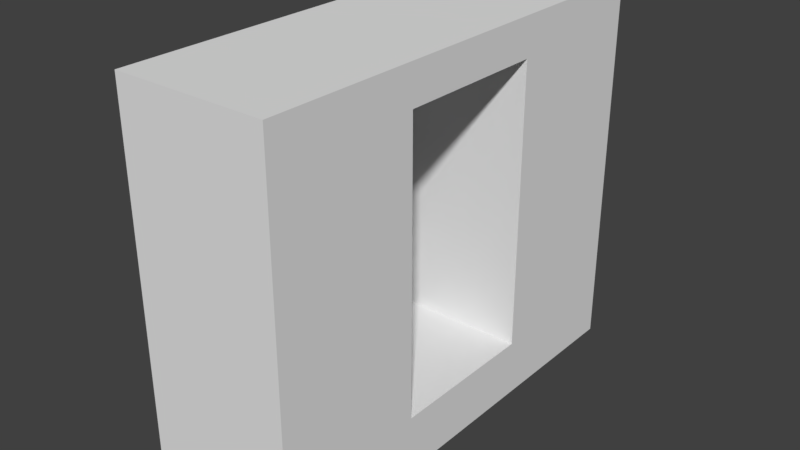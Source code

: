 # Source: Window_0.2x2x2.5.blend  (saved by Blender 2.79.0; exported with 4.5.12 LTS)
import bpy
from mathutils import Matrix  # noqa: F401  (used for matrix-valued properties, if any)

bpy.ops.wm.read_factory_settings(use_empty=True)
scene = bpy.context.scene
scene.name = 'Scene'

# ---- collections
col_collection_1 = bpy.data.collections.new('Collection 1'); scene.collection.children.link(col_collection_1)

# ---- materials (node trees are filled in below, after node groups)
mat_material = bpy.data.materials.new('Material')
mat_material.alpha_threshold = 0.0
mat_material.use_transparent_shadow = False
mat_material.roughness = 0.5
mat_material.line_color = (0.0, 0.0, 0.0, 1.0)

# ---- material node trees

# ---- world
world_world = bpy.data.worlds.new('World'); scene.world = world_world
world_world.color = (0.05088, 0.05088, 0.05088)
world_world.use_sun_shadow = False
world_world.sun_shadow_jitter_overblur = 0.0
world_world.cycles.sampling_method = 'MANUAL'

# ---- meshes
me_hallwallwindow_2x6x5 = bpy.data.meshes.new('HallWallWindow_2x6x5')
me_hallwallwindow_2x6x5.from_pydata([(2.0, -2.623e-07, -6.0), (2.0, 0.0, 0.0), (-1.192e-07, -7.816e-15, -1.788e-07), (3.576e-07, -2.623e-07, -6.0), (2.0, 5.0, -6.0), (2.0, 5.0, 4.212e-07), (-3.576e-07, 5.0, -5.325e-07), (5.96e-08, 5.0, -6.0), (2.0, -8.742e-08, -2.0), (-2.534e-08, -8.742e-08, -2.0), (2.0, 5.0, -2.0), (-2.755e-07, 5.0, -2.0), (2.424e-07, -1.748e-07, -4.0), (-4.118e-08, 5.0, -4.0), (2.0, -1.748e-07, -4.0), (2.0, 5.0, -4.0), (-2.24e-07, 4.5, -2.0), (2.0, 4.5, -2.0), (2.0, 4.5, -4.0), (1.722e-08, 4.5, -4.0), (1.861e-07, 0.75, -4.0), (2.0, 0.75, -4.0), (2.0, 0.75, -2.0), (-7.5e-08, 0.75, -2.0), (2.0, 2.0, -4.0), (0.2, 0.75, -2.0), (2.0, 2.0, -2.0), (-1.495e-07, 2.0, -2.0), (0.2, 4.5, -4.0), (5.557e-08, 0.75, -3.0), (0.2, 4.5, -2.0), (0.2, 0.75, -4.0), (1.017e-07, 2.0, -4.0), (0.2, 0.75, -3.0), (0.2, 2.0, -4.0), (0.2, 2.0, -2.0)], [], [(8, 1, 2, 9), (10, 11, 6, 5), (0, 4, 15, 18, 24, 21, 14), (8, 22, 26, 17, 10, 5, 1), (12, 20, 32, 19, 13, 7, 3), (1, 5, 6, 2), (9, 8, 22, 25, 23), (18, 15, 10, 17), (0, 14, 12, 3), (4, 7, 13, 15), (4, 0, 3, 7), (15, 13, 11, 10), (16, 11, 13, 19), (8, 9, 12, 14), (35, 30, 17, 26), (9, 23, 29, 20, 12), (34, 28, 19, 32), (33, 31, 20, 29), (14, 12, 20, 31, 21), (2, 6, 11, 16, 27, 23, 9), (14, 21, 22, 8), (30, 16, 19, 28), (25, 33, 29, 23), (17, 30, 28, 18), (31, 34, 32, 20), (21, 24, 34, 31), (24, 18, 28, 34), (25, 35, 26, 22), (23, 27, 35, 25), (27, 16, 30, 35), (34, 35, 25, 31), (23, 27, 32, 20), (27, 35, 34, 32), (21, 31, 33, 25, 22)])
me_hallwallwindow_2x6x5.materials.append(mat_material)
me_hallwallwindow_2x6x5.use_remesh_preserve_volume = False
me_hallwallwindow_2x6x5.use_remesh_preserve_attributes = False
me_hallwallwindow_2x6x5.use_mirror_vertex_groups = False
me_hallwallwindow_2x6x5.update()

# ---- objects
ob_hallwallwindow_2x6x5 = bpy.data.objects.new('HallWallWindow_2x6x5', me_hallwallwindow_2x6x5)

# ---- transforms, parenting, visibility, modifiers, constraints
ob_hallwallwindow_2x6x5.location = (0.0, 0.0, 0.0)
ob_hallwallwindow_2x6x5.rotation_euler = (1.571, -0.0, 0.0)
ob_hallwallwindow_2x6x5.lock_rotations_4d = False
ob_hallwallwindow_2x6x5.empty_display_type = 'ARROWS'
ob_hallwallwindow_2x6x5.lineart.crease_threshold = 0.0

# ---- collection membership
col_collection_1.objects.link(ob_hallwallwindow_2x6x5)

# ---- scene / render settings (as saved in the file)
scene.frame_start = 1; scene.frame_end = 250; scene.frame_set(79)
scene.render.engine = 'BLENDER_EEVEE_NEXT'
scene.render.resolution_percentage = 50
scene.render.dither_intensity = 0.0
scene.cycles.use_denoising = False
scene.cycles.samples = 128
scene.cycles.sampling_pattern = 'TABULATED_SOBOL'
scene.cycles.use_adaptive_sampling = False
scene.cycles.use_light_tree = False
scene.cycles.blur_glossy = 0.0
scene.cycles.sample_clamp_indirect = 0.0
scene.view_settings.view_transform = 'Standard'
bpy.context.view_layer.update()

# ---- added for rendering (the .blend has no active camera and no usable light): camera, sun
cam_auto = bpy.data.cameras.new('AutoCamera')
cam_auto.lens = 50.0
cam_auto.sensor_width = 36.0
cam_auto.clip_end = 1000.0
ob_auto_camera = bpy.data.objects.new('AutoCamera', cam_auto)
scene.collection.objects.link(ob_auto_camera)
ob_auto_camera.location = (8.4594, -5.95128, 8.46752)
ob_auto_camera.rotation_euler = (1.09748, -7.21219e-08, 0.694738)
scene.camera = ob_auto_camera
light_auto_sun = bpy.data.lights.new('AutoSun', 'SUN')
light_auto_sun.energy = 3.0
light_auto_sun.angle = 0.0523599
ob_auto_sun = bpy.data.objects.new('AutoSun', light_auto_sun)
scene.collection.objects.link(ob_auto_sun)
ob_auto_sun.rotation_euler = (0.872665, 0.174533, 0.523599)
bpy.context.view_layer.update()
